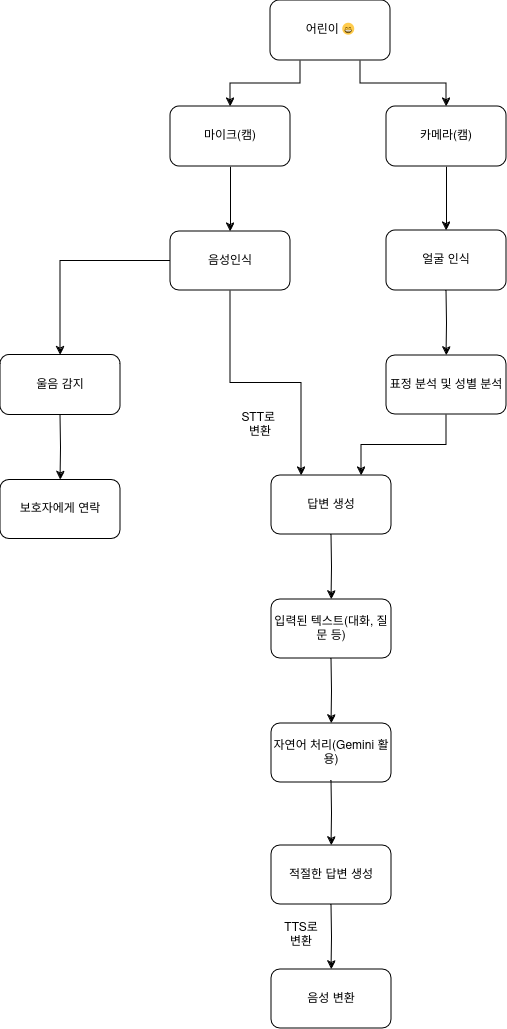

The diagram above was exported from draw.io. Its source (the exported page's mxGraphModel, read from the mxfile embedded in the PNG):
<mxGraphModel dx="777" dy="1136" grid="1" gridSize="10" guides="1" tooltips="1" connect="1" arrows="1" fold="1" page="1" pageScale="1" pageWidth="827" pageHeight="1169" math="0" shadow="0">
  <root>
    <mxCell id="0" />
    <mxCell id="1" parent="0" />
    <mxCell id="veRfyX811XOQDXdZAddr-11" style="edgeStyle=orthogonalEdgeStyle;rounded=0;orthogonalLoop=1;jettySize=auto;html=1;exitX=0.75;exitY=1;exitDx=0;exitDy=0;entryX=0.5;entryY=0;entryDx=0;entryDy=0;" edge="1" parent="1" source="veRfyX811XOQDXdZAddr-1" target="veRfyX811XOQDXdZAddr-8">
      <mxGeometry relative="1" as="geometry" />
    </mxCell>
    <mxCell id="veRfyX811XOQDXdZAddr-13" style="edgeStyle=orthogonalEdgeStyle;rounded=0;orthogonalLoop=1;jettySize=auto;html=1;entryX=0.5;entryY=0;entryDx=0;entryDy=0;exitX=0.25;exitY=1;exitDx=0;exitDy=0;" edge="1" parent="1" source="veRfyX811XOQDXdZAddr-1" target="veRfyX811XOQDXdZAddr-6">
      <mxGeometry relative="1" as="geometry">
        <mxPoint x="300" y="120" as="sourcePoint" />
      </mxGeometry>
    </mxCell>
    <mxCell id="veRfyX811XOQDXdZAddr-1" value="어린이 😁" style="rounded=1;whiteSpace=wrap;html=1;" vertex="1" parent="1">
      <mxGeometry x="310" y="40" width="120" height="60" as="geometry" />
    </mxCell>
    <mxCell id="veRfyX811XOQDXdZAddr-18" style="edgeStyle=orthogonalEdgeStyle;rounded=0;orthogonalLoop=1;jettySize=auto;html=1;exitX=0.5;exitY=1;exitDx=0;exitDy=0;entryX=0.5;entryY=0;entryDx=0;entryDy=0;" edge="1" parent="1" source="veRfyX811XOQDXdZAddr-6" target="veRfyX811XOQDXdZAddr-17">
      <mxGeometry relative="1" as="geometry" />
    </mxCell>
    <mxCell id="veRfyX811XOQDXdZAddr-6" value="마이크(캠)" style="rounded=1;whiteSpace=wrap;html=1;" vertex="1" parent="1">
      <mxGeometry x="210" y="146" width="120" height="60" as="geometry" />
    </mxCell>
    <mxCell id="veRfyX811XOQDXdZAddr-16" style="edgeStyle=orthogonalEdgeStyle;rounded=0;orthogonalLoop=1;jettySize=auto;html=1;exitX=0.5;exitY=1;exitDx=0;exitDy=0;" edge="1" parent="1" source="veRfyX811XOQDXdZAddr-8" target="veRfyX811XOQDXdZAddr-15">
      <mxGeometry relative="1" as="geometry" />
    </mxCell>
    <mxCell id="veRfyX811XOQDXdZAddr-8" value="카메라(캠)" style="rounded=1;whiteSpace=wrap;html=1;" vertex="1" parent="1">
      <mxGeometry x="426" y="146" width="120" height="60" as="geometry" />
    </mxCell>
    <mxCell id="veRfyX811XOQDXdZAddr-15" value="얼굴 인식" style="rounded=1;whiteSpace=wrap;html=1;" vertex="1" parent="1">
      <mxGeometry x="426" y="270" width="120" height="60" as="geometry" />
    </mxCell>
    <mxCell id="veRfyX811XOQDXdZAddr-49" style="edgeStyle=orthogonalEdgeStyle;rounded=0;orthogonalLoop=1;jettySize=auto;html=1;entryX=0.5;entryY=0;entryDx=0;entryDy=0;" edge="1" parent="1" source="veRfyX811XOQDXdZAddr-17" target="veRfyX811XOQDXdZAddr-47">
      <mxGeometry relative="1" as="geometry" />
    </mxCell>
    <mxCell id="veRfyX811XOQDXdZAddr-53" style="edgeStyle=orthogonalEdgeStyle;rounded=0;orthogonalLoop=1;jettySize=auto;html=1;exitX=0.5;exitY=1;exitDx=0;exitDy=0;entryX=0.25;entryY=0;entryDx=0;entryDy=0;" edge="1" parent="1" source="veRfyX811XOQDXdZAddr-17" target="veRfyX811XOQDXdZAddr-20">
      <mxGeometry relative="1" as="geometry" />
    </mxCell>
    <mxCell id="veRfyX811XOQDXdZAddr-17" value="음성인식" style="rounded=1;whiteSpace=wrap;html=1;" vertex="1" parent="1">
      <mxGeometry x="210" y="271" width="120" height="59" as="geometry" />
    </mxCell>
    <mxCell id="veRfyX811XOQDXdZAddr-20" value="답변 생성" style="rounded=1;whiteSpace=wrap;html=1;" vertex="1" parent="1">
      <mxGeometry x="311" y="515" width="120" height="59" as="geometry" />
    </mxCell>
    <mxCell id="veRfyX811XOQDXdZAddr-21" style="edgeStyle=orthogonalEdgeStyle;rounded=0;orthogonalLoop=1;jettySize=auto;html=1;exitX=0.5;exitY=1;exitDx=0;exitDy=0;entryX=0.5;entryY=0;entryDx=0;entryDy=0;" edge="1" parent="1" target="veRfyX811XOQDXdZAddr-22">
      <mxGeometry relative="1" as="geometry">
        <mxPoint x="486" y="330" as="sourcePoint" />
      </mxGeometry>
    </mxCell>
    <mxCell id="veRfyX811XOQDXdZAddr-52" style="edgeStyle=orthogonalEdgeStyle;rounded=0;orthogonalLoop=1;jettySize=auto;html=1;exitX=0.5;exitY=1;exitDx=0;exitDy=0;entryX=0.75;entryY=0;entryDx=0;entryDy=0;" edge="1" parent="1" source="veRfyX811XOQDXdZAddr-22" target="veRfyX811XOQDXdZAddr-20">
      <mxGeometry relative="1" as="geometry" />
    </mxCell>
    <mxCell id="veRfyX811XOQDXdZAddr-22" value="표정 분석 및 성별 분석 " style="rounded=1;whiteSpace=wrap;html=1;" vertex="1" parent="1">
      <mxGeometry x="426" y="395" width="120" height="59" as="geometry" />
    </mxCell>
    <mxCell id="veRfyX811XOQDXdZAddr-23" style="edgeStyle=orthogonalEdgeStyle;rounded=0;orthogonalLoop=1;jettySize=auto;html=1;exitX=0.5;exitY=1;exitDx=0;exitDy=0;entryX=0.5;entryY=0;entryDx=0;entryDy=0;" edge="1" parent="1" target="veRfyX811XOQDXdZAddr-24">
      <mxGeometry relative="1" as="geometry">
        <mxPoint x="371" y="574" as="sourcePoint" />
      </mxGeometry>
    </mxCell>
    <mxCell id="veRfyX811XOQDXdZAddr-24" value="입력된 텍스트(대화, 질문 등) " style="rounded=1;whiteSpace=wrap;html=1;" vertex="1" parent="1">
      <mxGeometry x="311" y="639" width="120" height="59" as="geometry" />
    </mxCell>
    <mxCell id="veRfyX811XOQDXdZAddr-29" style="edgeStyle=orthogonalEdgeStyle;rounded=0;orthogonalLoop=1;jettySize=auto;html=1;exitX=0.5;exitY=1;exitDx=0;exitDy=0;entryX=0.5;entryY=0;entryDx=0;entryDy=0;" edge="1" parent="1" target="veRfyX811XOQDXdZAddr-30">
      <mxGeometry relative="1" as="geometry">
        <mxPoint x="371" y="698" as="sourcePoint" />
      </mxGeometry>
    </mxCell>
    <mxCell id="veRfyX811XOQDXdZAddr-30" value="자연어 처리(Gemini 활용) " style="rounded=1;whiteSpace=wrap;html=1;" vertex="1" parent="1">
      <mxGeometry x="311" y="763" width="120" height="59" as="geometry" />
    </mxCell>
    <mxCell id="veRfyX811XOQDXdZAddr-32" style="edgeStyle=orthogonalEdgeStyle;rounded=0;orthogonalLoop=1;jettySize=auto;html=1;exitX=0.5;exitY=1;exitDx=0;exitDy=0;entryX=0.5;entryY=0;entryDx=0;entryDy=0;" edge="1" parent="1" target="veRfyX811XOQDXdZAddr-33">
      <mxGeometry relative="1" as="geometry">
        <mxPoint x="371" y="820" as="sourcePoint" />
      </mxGeometry>
    </mxCell>
    <mxCell id="veRfyX811XOQDXdZAddr-33" value="적절한 답변 생성" style="rounded=1;whiteSpace=wrap;html=1;" vertex="1" parent="1">
      <mxGeometry x="311" y="885" width="120" height="59" as="geometry" />
    </mxCell>
    <mxCell id="veRfyX811XOQDXdZAddr-36" style="edgeStyle=orthogonalEdgeStyle;rounded=0;orthogonalLoop=1;jettySize=auto;html=1;exitX=0.5;exitY=1;exitDx=0;exitDy=0;entryX=0.5;entryY=0;entryDx=0;entryDy=0;" edge="1" parent="1" target="veRfyX811XOQDXdZAddr-37">
      <mxGeometry relative="1" as="geometry">
        <mxPoint x="371" y="944" as="sourcePoint" />
      </mxGeometry>
    </mxCell>
    <mxCell id="veRfyX811XOQDXdZAddr-37" value="음성 변환" style="rounded=1;whiteSpace=wrap;html=1;" vertex="1" parent="1">
      <mxGeometry x="311" y="1009" width="120" height="59" as="geometry" />
    </mxCell>
    <mxCell id="veRfyX811XOQDXdZAddr-38" value="&lt;div&gt;TTS로 &lt;br&gt;&lt;/div&gt;&lt;div&gt;변환&lt;br&gt;&lt;/div&gt;" style="text;html=1;align=center;verticalAlign=middle;whiteSpace=wrap;rounded=0;" vertex="1" parent="1">
      <mxGeometry x="311" y="960" width="60" height="30" as="geometry" />
    </mxCell>
    <mxCell id="veRfyX811XOQDXdZAddr-47" value="울음 감지" style="rounded=1;whiteSpace=wrap;html=1;" vertex="1" parent="1">
      <mxGeometry x="40" y="394.5" width="120" height="60" as="geometry" />
    </mxCell>
    <mxCell id="veRfyX811XOQDXdZAddr-50" style="edgeStyle=orthogonalEdgeStyle;rounded=0;orthogonalLoop=1;jettySize=auto;html=1;exitX=0.5;exitY=1;exitDx=0;exitDy=0;entryX=0.5;entryY=0;entryDx=0;entryDy=0;" edge="1" parent="1" target="veRfyX811XOQDXdZAddr-51">
      <mxGeometry relative="1" as="geometry">
        <mxPoint x="100" y="454.5" as="sourcePoint" />
      </mxGeometry>
    </mxCell>
    <mxCell id="veRfyX811XOQDXdZAddr-51" value="보호자에게 연락" style="rounded=1;whiteSpace=wrap;html=1;" vertex="1" parent="1">
      <mxGeometry x="40" y="519.5" width="120" height="59" as="geometry" />
    </mxCell>
    <mxCell id="veRfyX811XOQDXdZAddr-54" value="&lt;div&gt;STT로&amp;nbsp;&lt;/div&gt;&lt;div&gt;변환&lt;/div&gt;" style="text;html=1;align=center;verticalAlign=middle;whiteSpace=wrap;rounded=0;" vertex="1" parent="1">
      <mxGeometry x="270" y="450" width="60" height="30" as="geometry" />
    </mxCell>
  </root>
</mxGraphModel>